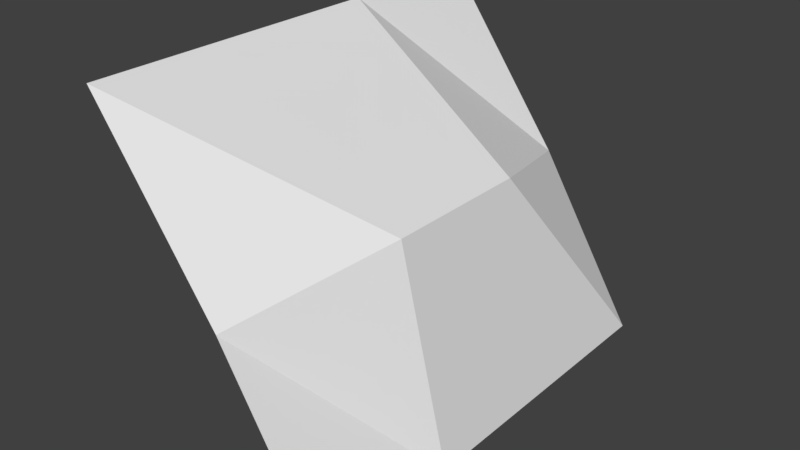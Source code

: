 # Source: Mod_Cliff_Medium.blend  (saved by Blender 2.80.75; exported with 4.5.12 LTS)
import bpy
from mathutils import Matrix  # noqa: F401  (used for matrix-valued properties, if any)

bpy.ops.wm.read_factory_settings(use_empty=True)
scene = bpy.context.scene
scene.name = 'Scene'

# ---- collections
col_collection_1 = bpy.data.collections.new('Collection 1'); scene.collection.children.link(col_collection_1)

# ---- materials (node trees are filled in below, after node groups)
mat_tileset = bpy.data.materials.new('Tileset')
mat_tileset.alpha_threshold = 0.0
mat_tileset.use_transparent_shadow = False
mat_tileset.roughness = 0.5
mat_tileset.line_color = (0.0, 0.0, 0.0, 1.0)

# ---- material node trees

# ---- world
world_world = bpy.data.worlds.new('World'); scene.world = world_world
world_world.color = (0.05088, 0.05088, 0.05088)
world_world.use_sun_shadow = False
world_world.sun_shadow_jitter_overblur = 0.0
world_world.cycles.sampling_method = 'MANUAL'

# ---- meshes
me_cube = bpy.data.meshes.new('Cube')
me_cube.from_pydata([(0.25, 0.5, 0.0), (0.25, -0.5, 0.0), (-0.25, -0.5, 0.75), (-0.25, 0.5, 0.75), (0.02156, -0.5, 0.375), (0.142, 0.1667, 0.4595), (0.142, -0.1667, 0.4595), (0.02156, 0.5, 0.375), (0.25, 0.1667, 0.0), (0.25, -0.1667, 0.0), (-0.25, -0.1667, 0.75), (-0.25, 0.1667, 0.75)], [], [(10, 6, 5, 11), (6, 9, 8, 5), (2, 4, 6, 10), (11, 5, 7, 3), (4, 1, 9, 6), (5, 8, 0, 7)])
_uv = me_cube.uv_layers.new(name='UVMap')
_uv.uv.foreach_set('vector', [0.1875, 0.9375, 0.1875, 0.75, 0.3125, 0.75, 0.3125, 0.9375, 0.1875, 0.375, 0.1875, 0.1875, 0.3125, 0.1875, 0.3125, 0.375, 0.0625, 0.9375, 0.0625, 0.75, 0.1875, 0.75, 0.1875, 0.9375, 0.3125, 0.9375, 0.3125, 0.75, 0.4375, 0.75, 0.4375, 0.9375, 0.0625, 0.375, 0.0625, 0.1875, 0.1875, 0.1875, 0.1875, 0.375, 0.3125, 0.375, 0.3125, 0.1875, 0.4375, 0.1875, 0.4375, 0.375])
me_cube.materials.append(mat_tileset)
me_cube.use_remesh_preserve_volume = False
me_cube.use_remesh_preserve_attributes = False
me_cube.use_mirror_vertex_groups = False
me_cube.update()

# ---- objects
ob_model = bpy.data.objects.new('Model', me_cube)

# ---- transforms, parenting, visibility, modifiers, constraints
ob_model.location = (0.0, 0.0, 0.0)
ob_model.lock_rotations_4d = False
ob_model.empty_display_type = 'ARROWS'
ob_model.lineart.crease_threshold = 0.0
_vg = ob_model.vertex_groups.new(name='Group')

# ---- collection membership
col_collection_1.objects.link(ob_model)

# ---- scene / render settings (as saved in the file)
scene.frame_start = 1; scene.frame_end = 250; scene.frame_set(1)
scene.render.engine = 'BLENDER_EEVEE_NEXT'
scene.render.resolution_percentage = 50
scene.render.dither_intensity = 0.0
scene.cycles.use_denoising = False
scene.cycles.samples = 128
scene.cycles.sampling_pattern = 'TABULATED_SOBOL'
scene.cycles.use_adaptive_sampling = False
scene.cycles.use_light_tree = False
scene.cycles.blur_glossy = 0.0
scene.cycles.sample_clamp_indirect = 0.0
scene.view_settings.view_transform = 'Standard'
bpy.context.view_layer.update()

# ---- added for rendering (the .blend has no active camera and no usable light): camera, sun
cam_auto = bpy.data.cameras.new('AutoCamera')
cam_auto.lens = 50.0
cam_auto.sensor_width = 36.0
cam_auto.clip_end = 1000.0
ob_auto_camera = bpy.data.objects.new('AutoCamera', cam_auto)
scene.collection.objects.link(ob_auto_camera)
ob_auto_camera.location = (1.24562, -1.49475, 1.3715)
ob_auto_camera.rotation_euler = (1.09748, -7.21219e-08, 0.694738)
scene.camera = ob_auto_camera
light_auto_sun = bpy.data.lights.new('AutoSun', 'SUN')
light_auto_sun.energy = 3.0
light_auto_sun.angle = 0.0523599
ob_auto_sun = bpy.data.objects.new('AutoSun', light_auto_sun)
scene.collection.objects.link(ob_auto_sun)
ob_auto_sun.rotation_euler = (0.872665, 0.174533, 0.523599)
bpy.context.view_layer.update()
